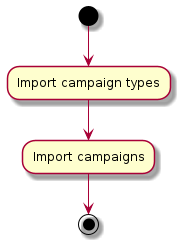

The diagram above was rendered by PlantUML. Its source (embedded in the PNG):
@startuml
(*) --> "Import campaign types"
"Import campaign types" --> "Import campaigns"
"Import campaigns" --> (*)
@enduml